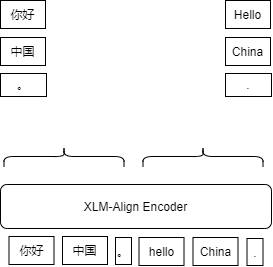

The diagram above was exported from draw.io. Its source (the exported page's mxGraphModel, read from the mxfile embedded in the PNG):
<mxGraphModel dx="981" dy="553" grid="0" gridSize="10" guides="1" tooltips="1" connect="1" arrows="1" fold="1" page="1" pageScale="1" pageWidth="1169" pageHeight="827" math="0" shadow="0">
  <root>
    <mxCell id="0" />
    <mxCell id="1" parent="0" />
    <mxCell id="hWNhODwIfVEat8xwyTZR-1" value="XLM-Align Encoder" style="rounded=1;whiteSpace=wrap;html=1;" vertex="1" parent="1">
      <mxGeometry x="136" y="525" width="271" height="44" as="geometry" />
    </mxCell>
    <mxCell id="hWNhODwIfVEat8xwyTZR-2" value="你好" style="rounded=0;whiteSpace=wrap;html=1;" vertex="1" parent="1">
      <mxGeometry x="144.5" y="577" width="45" height="28" as="geometry" />
    </mxCell>
    <mxCell id="hWNhODwIfVEat8xwyTZR-7" value="hello" style="rounded=0;whiteSpace=wrap;html=1;" vertex="1" parent="1">
      <mxGeometry x="274.5" y="578" width="45" height="28" as="geometry" />
    </mxCell>
    <mxCell id="hWNhODwIfVEat8xwyTZR-8" value="China" style="rounded=0;whiteSpace=wrap;html=1;" vertex="1" parent="1">
      <mxGeometry x="328.5" y="578" width="45" height="28" as="geometry" />
    </mxCell>
    <mxCell id="hWNhODwIfVEat8xwyTZR-9" value="." style="rounded=0;whiteSpace=wrap;html=1;" vertex="1" parent="1">
      <mxGeometry x="382.5" y="579" width="16" height="27" as="geometry" />
    </mxCell>
    <mxCell id="hWNhODwIfVEat8xwyTZR-10" value="" style="shape=curlyBracket;whiteSpace=wrap;html=1;rounded=1;rotation=90;" vertex="1" parent="1">
      <mxGeometry x="189.5" y="437" width="20" height="120" as="geometry" />
    </mxCell>
    <mxCell id="hWNhODwIfVEat8xwyTZR-11" value="" style="shape=curlyBracket;whiteSpace=wrap;html=1;rounded=1;rotation=90;" vertex="1" parent="1">
      <mxGeometry x="328.5" y="437" width="20" height="120" as="geometry" />
    </mxCell>
    <mxCell id="hWNhODwIfVEat8xwyTZR-12" value="你好" style="rounded=0;whiteSpace=wrap;html=1;" vertex="1" parent="1">
      <mxGeometry x="136" y="341" width="45" height="28" as="geometry" />
    </mxCell>
    <mxCell id="hWNhODwIfVEat8xwyTZR-14" value="中国" style="rounded=0;whiteSpace=wrap;html=1;" vertex="1" parent="1">
      <mxGeometry x="136" y="378" width="45" height="28" as="geometry" />
    </mxCell>
    <mxCell id="hWNhODwIfVEat8xwyTZR-15" value="中国" style="rounded=0;whiteSpace=wrap;html=1;" vertex="1" parent="1">
      <mxGeometry x="198" y="577" width="45" height="28" as="geometry" />
    </mxCell>
    <mxCell id="hWNhODwIfVEat8xwyTZR-18" value="。" style="rounded=0;whiteSpace=wrap;html=1;" vertex="1" parent="1">
      <mxGeometry x="251" y="578" width="16" height="27" as="geometry" />
    </mxCell>
    <mxCell id="hWNhODwIfVEat8xwyTZR-19" value="。" style="rounded=0;whiteSpace=wrap;html=1;" vertex="1" parent="1">
      <mxGeometry x="136" y="414" width="46" height="23" as="geometry" />
    </mxCell>
    <mxCell id="hWNhODwIfVEat8xwyTZR-20" value="Hello" style="rounded=0;whiteSpace=wrap;html=1;" vertex="1" parent="1">
      <mxGeometry x="361" y="341" width="45" height="28" as="geometry" />
    </mxCell>
    <mxCell id="hWNhODwIfVEat8xwyTZR-21" value="China" style="rounded=0;whiteSpace=wrap;html=1;" vertex="1" parent="1">
      <mxGeometry x="361" y="378" width="45" height="28" as="geometry" />
    </mxCell>
    <mxCell id="hWNhODwIfVEat8xwyTZR-22" value="." style="rounded=0;whiteSpace=wrap;html=1;" vertex="1" parent="1">
      <mxGeometry x="361" y="414" width="46" height="23" as="geometry" />
    </mxCell>
  </root>
</mxGraphModel>